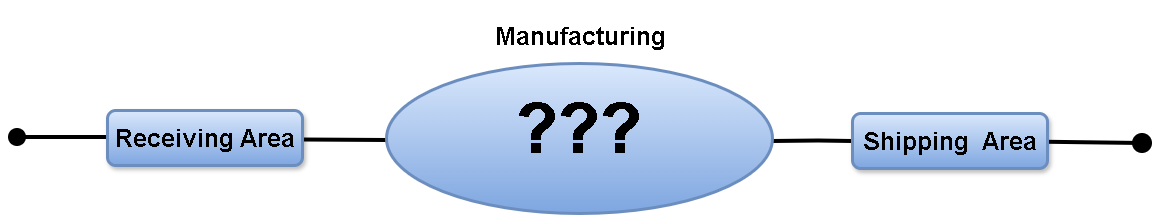

The diagram above was exported from draw.io. Its source (the exported page's mxGraphModel, read from the mxfile embedded in the PNG):
<mxGraphModel dx="2227" dy="534" grid="0" gridSize="10" guides="0" tooltips="1" connect="0" arrows="0" fold="1" page="1" pageScale="1" pageWidth="827" pageHeight="1169" math="0" shadow="0">
  <root>
    <mxCell id="0" />
    <mxCell id="1" parent="0" />
    <mxCell id="ghMZWoiBD3WUsUrGmCKR-20" edge="1" parent="1" style="html=1;verticalAlign=bottom;startArrow=none;startFill=0;endArrow=none;startSize=14;curved=0;rounded=0;strokeWidth=4;strokeColor=#000000;endFill=0;" value="">
      <mxGeometry relative="1" width="60" as="geometry">
        <mxPoint x="165" y="479.5" as="sourcePoint" />
        <mxPoint x="250" y="480" as="targetPoint" />
      </mxGeometry>
    </mxCell>
    <mxCell id="ghMZWoiBD3WUsUrGmCKR-24" edge="1" parent="1" style="html=1;verticalAlign=bottom;startArrow=oval;startFill=1;endArrow=none;startSize=14;curved=0;rounded=0;strokeWidth=4;strokeColor=#000000;endFill=0;" value="">
      <mxGeometry relative="1" width="60" as="geometry">
        <mxPoint x="-120" y="477" as="sourcePoint" />
        <mxPoint x="-30" y="477" as="targetPoint" />
      </mxGeometry>
    </mxCell>
    <mxCell id="ghMZWoiBD3WUsUrGmCKR-27" edge="1" parent="1" source="sdejA4cVYGL0Esb9xamz-5" style="html=1;verticalAlign=bottom;startArrow=none;startFill=0;endArrow=oval;startSize=6;endSize=16;curved=0;rounded=0;endFill=1;strokeWidth=4;strokeColor=#000000;" value="">
      <mxGeometry relative="1" width="80" x="1" y="-112" as="geometry">
        <mxPoint x="20" y="-2" as="offset" />
        <mxPoint x="705" y="482.5" as="sourcePoint" />
        <mxPoint x="1005" y="483" as="targetPoint" />
      </mxGeometry>
    </mxCell>
    <mxCell id="sdejA4cVYGL0Esb9xamz-1" parent="1" style="rounded=1;whiteSpace=wrap;html=1;fillColor=#dae8fc;strokeWidth=3;strokeColor=#6c8ebf;shadow=1;gradientColor=#7ea6e0;" value="&lt;h1&gt;&lt;font face=&quot;arial&quot; style=&quot;font-size: 25px;&quot;&gt;Receiving Area&lt;/font&gt;&lt;/h1&gt;" vertex="1">
      <mxGeometry height="55" width="195" x="-30" y="450" as="geometry" />
    </mxCell>
    <mxCell id="sdejA4cVYGL0Esb9xamz-6" edge="1" parent="1" style="html=1;verticalAlign=bottom;startArrow=none;startFill=0;endArrow=none;startSize=6;endSize=16;curved=0;rounded=0;endFill=0;strokeWidth=4;strokeColor=#000000;" value="">
      <mxGeometry relative="1" width="80" x="1" y="-112" as="geometry">
        <mxPoint x="20" y="-2" as="offset" />
        <Array as="points">
          <mxPoint x="681" y="480.5" />
        </Array>
        <mxPoint x="635" y="481" as="sourcePoint" />
        <mxPoint x="715" y="481" as="targetPoint" />
      </mxGeometry>
    </mxCell>
    <mxCell id="sdejA4cVYGL0Esb9xamz-5" parent="1" style="rounded=1;whiteSpace=wrap;html=1;fillColor=#dae8fc;shadow=1;strokeColor=#6c8ebf;strokeWidth=3;gradientColor=#7ea6e0;" value="&lt;h1&gt;&lt;font face=&quot;arial&quot; style=&quot;font-size: 25px;&quot;&gt;Shipping&amp;nbsp; Area&lt;/font&gt;&lt;/h1&gt;" vertex="1">
      <mxGeometry height="55" width="195" x="715" y="453" as="geometry" />
    </mxCell>
    <mxCell id="ZRlfuaXYTTVib4RjyCcf-3" parent="1" style="text;html=1;whiteSpace=wrap;strokeColor=none;fillColor=none;align=center;verticalAlign=middle;rounded=0;fontSize=14;fontStyle=0" value="&lt;h1&gt;&lt;font style=&quot;font-size: 25px;&quot; face=&quot;arial&quot;&gt;Manufacturing&lt;/font&gt;&lt;/h1&gt;" vertex="1">
      <mxGeometry height="70" width="250" x="318" y="340" as="geometry" />
    </mxCell>
    <mxCell id="PUB7_VTJCNcK3SZDgaOu-1" parent="1" style="ellipse;whiteSpace=wrap;html=1;strokeWidth=3;fillColor=#dae8fc;strokeColor=#6c8ebf;gradientColor=#7ea6e0;" value="&lt;h2 style=&quot;text-align: left; line-height: 21.6px;&quot;&gt;&lt;font face=&quot;arial&quot;&gt;&lt;span style=&quot;font-size: 69.1667px;&quot;&gt;???&lt;/span&gt;&lt;/font&gt;&lt;/h2&gt;" vertex="1">
      <mxGeometry height="150" width="386" x="249" y="403" as="geometry" />
    </mxCell>
  </root>
</mxGraphModel>